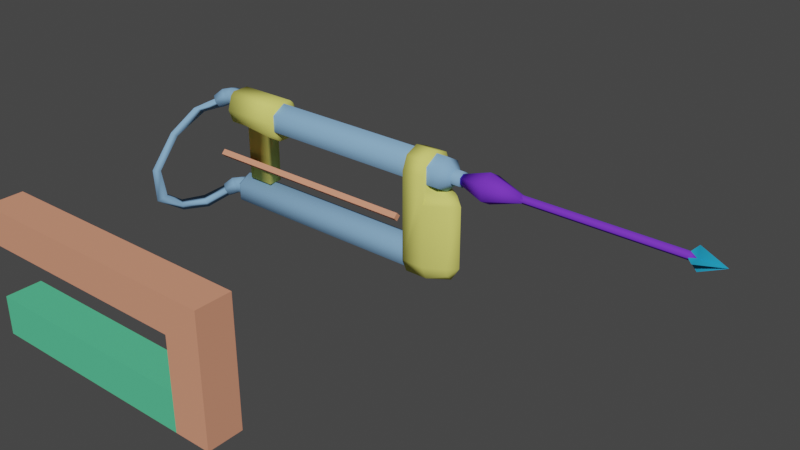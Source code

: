 # Source: h_speargun.blend  (saved by Blender 3.5.10; exported with 4.5.12 LTS)
import bpy
from mathutils import Matrix  # noqa: F401  (used for matrix-valued properties, if any)

bpy.ops.wm.read_factory_settings(use_empty=True)
scene = bpy.context.scene
scene.name = 'Scene'

# ---- collections
col_collection = bpy.data.collections.new('Collection'); scene.collection.children.link(col_collection)

# ---- materials (node trees are filled in below, after node groups)
mat_grip = bpy.data.materials.new('grip')
mat_grip.use_transparent_shadow = False
mat_grip.diffuse_color = (0.7459, 0.7261, 0.172, 1.0)
mat_gun = bpy.data.materials.new('gun')
mat_gun.use_transparent_shadow = False
mat_gun.diffuse_color = (0.2329, 0.4251, 0.6659, 1.0)
mat_spear = bpy.data.materials.new('spear')
mat_spear.use_transparent_shadow = False
mat_spear.diffuse_color = (0.1731, 0.03809, 0.6071, 1.0)
mat_spear_2_sided = bpy.data.materials.new('spear 2-sided')
mat_spear_2_sided.use_transparent_shadow = False
mat_spear_2_sided.diffuse_color = (0.02073, 0.322, 0.5506, 1.0)
mat_metal = bpy.data.materials.new('metal')
mat_metal.use_transparent_shadow = False
mat_metal.diffuse_color = (0.7271, 0.3077, 0.1916, 1.0)
mat_ammo = bpy.data.materials.new('ammo')
mat_ammo.use_transparent_shadow = False
mat_ammo.diffuse_color = (0.09983, 0.5682, 0.2975, 1.0)

# ---- material node trees

# ---- world
world_world = bpy.data.worlds.new('World'); scene.world = world_world
world_world.use_nodes = True; world_world.node_tree.nodes.clear()
_N = world_world.node_tree.nodes; _L = world_world.node_tree.links
n0 = _N.new('ShaderNodeOutputWorld'); n0.name = 'World Output'; n0.location = (300, 300)
n1 = _N.new('ShaderNodeBackground'); n1.name = 'Background'; n1.location = (10, 300)
n1.inputs[0].default_value = (0.05088, 0.05088, 0.05088, 1.0)
_L.new(n1.outputs[0], n0.inputs[0])
n0.is_active_output = True
world_world.color = (0.05088, 0.05088, 0.05088)
world_world.use_sun_shadow = False
world_world.sun_shadow_jitter_overblur = 0.0

# ---- meshes
me_frame_gun__superhigh = bpy.data.meshes.new('frame gun  superhigh')
me_frame_gun__superhigh.from_pydata([(-1.269, -0.4799, 1.328), (-2.849, -0.4799, 1.328), (-1.426, -0.029, 1.077), (-1.426, 1.243, 1.077), (-2.849, 1.243, 1.077), (-2.849, 1.694, 1.328), (-2.849, -0.029, 1.077), (-2.848, 1.369, 3.998), (-2.848, -0.1545, 3.998), (2.39, 1.369, 3.998), (-1.426, -0.029, -3.691), (0.8853, 1.243, 0.7292), (2.39, -0.029, 0.7292), (0.8854, -0.029, 0.7292), (0.8856, -0.029, -3.691), (0.8856, 1.243, -3.691), (2.39, 1.705, 3.698), (-2.849, 2.108, 2.495), (-2.848, 1.705, 3.698), (2.39, -0.8924, 2.495), (2.39, -0.4905, 3.698), (-2.848, -0.4905, 3.698), (-1.269, 1.694, 1.328), (2.39, 1.715, 1.328), (2.39, -0.5011, 1.328), (2.39, -0.1545, 3.998), (-2.849, -0.8816, 2.495), (2.39, 2.118, 2.495), (2.39, 1.243, 0.7292), (-1.426, 1.243, -3.691), (20.14, 1.359, 0.1755), (18.54, 2.263, 0.1755), (20.14, 1.141, 0.7032), (20.14, 0.08521, 0.7032), (18.54, -1.037, 0.1755), (20.14, -0.1334, 0.1755), (18.54, 1.78, 1.342), (18.54, -0.5538, 1.342), (20.9, 0.613, 0.1755), (16.57, 2.263, 2.495), (18.54, 1.78, 3.661), (18.54, 2.263, 2.495), (16.57, 1.78, 3.662), (18.54, 0.613, 4.145), (16.57, 0.613, 4.145), (18.54, -0.5538, 3.661), (16.57, -0.5538, 3.662), (18.54, -1.037, 2.495), (16.57, -1.037, 2.495), (16.57, 2.263, -5.162), (16.57, 1.78, -6.329), (16.57, 0.613, -6.812), (16.57, -1.037, -5.162), (18.54, -0.5538, -6.329), (18.54, -1.037, -5.162), (16.57, -0.5538, -6.329), (18.54, 0.613, -6.812), (18.54, 1.78, -6.329), (18.54, 2.263, -5.162), (20.14, -0.1334, -5.162), (20.14, 0.08521, -5.862), (20.14, 0.613, -6.362), (20.14, 1.141, -5.862), (20.14, 1.359, -5.162), (20.9, 0.613, -5.162), (18.54, 0.613, 1.492), (20.14, 0.613, 0.7655), (-3.829, 1.36, 2.964), (-2.811, 1.159, 3.717), (-2.811, 1.36, 2.964), (-3.829, 1.159, 3.717), (-2.811, 0.4051, 3.919), (-3.829, 0.4051, 3.919), (-2.811, -0.1464, 3.367), (-3.829, -0.1464, 3.367), (-2.811, 0.05546, 2.614), (-3.832, 0.05687, 2.615), (-2.811, 0.8089, 2.412), (-3.829, 0.8089, 2.412), (-5.534, 0.2601, 2.819), (-4.872, -0.59, 2.733), (-5.313, -0.278, 3.045), (-4.649, -0.365, 2.194), (-4.872, 0.1743, 1.969), (-5.313, 0.4863, 2.281), (-4.11, -0.2244, 3.29), (-4.662, 0.1656, 3.68), (-4.937, 0.8383, 3.397), (-4.11, 0.7309, 2.334), (-4.662, 1.121, 2.724), (2.39, 1.854, 3.215), (19.57, 0.607, 3.935), (19.57, 1.854, 3.215), (2.39, 0.607, 3.935), (19.57, -0.6401, 3.215), (2.39, -0.6401, 3.215), (19.57, -0.6401, 1.775), (2.39, -0.6401, 1.775), (19.57, 0.607, 1.055), (2.39, 0.607, 1.055), (19.57, 1.854, 1.775), (2.39, 1.854, 1.775), (21.01, 0.607, 2.495), (19.88, 1.19, 2.835), (21.03, 0.601, 3.175), (21.04, 1.19, 2.835), (19.88, 0.601, 3.175), (21.04, 0.01213, 2.835), (19.88, 0.01213, 2.835), (21.04, 0.01213, 2.155), (19.88, 0.01213, 2.155), (21.04, 0.601, 1.815), (19.88, 0.601, 1.815), (21.04, 1.19, 2.155), (19.88, 1.19, 2.155), (21.03, 0.601, 2.495), (-3.422, 1.36, -5.363), (-2.404, 1.159, -4.609), (-2.404, 1.36, -5.363), (-3.422, 1.159, -4.609), (-2.404, 0.4051, -4.407), (-3.422, 0.4051, -4.407), (-2.404, -0.1464, -4.959), (-3.422, -0.1464, -4.959), (-2.404, 0.05546, -5.712), (-3.424, 0.05687, -5.711), (-2.404, 0.8089, -5.914), (-3.422, 0.8089, -5.914), (-5.127, 0.2601, -5.508), (-4.465, -0.59, -5.593), (-4.906, -0.278, -5.281), (-4.242, -0.365, -6.133), (-4.465, 0.1743, -6.358), (-4.906, 0.4863, -6.046), (-3.703, -0.2244, -5.037), (-4.254, 0.1656, -4.647), (-4.53, 0.8383, -4.929), (-3.703, 0.7309, -5.992), (-4.254, 1.121, -5.602), (-3.841, 0.607, -5.162), (-2.352, 0.607, -3.722), (-2.352, 1.854, -4.442), (-2.352, -0.6401, -4.442), (-2.352, -0.6401, -5.882), (-2.352, 0.607, -6.602), (-2.352, 1.854, -5.882), (16.65, 1.854, -4.442), (16.65, 0.607, -3.722), (16.65, -0.6401, -4.442), (16.65, -0.6401, -5.882), (16.65, 0.607, -6.602), (16.65, 1.854, -5.882), (-4.654, 0.04709, 2.105), (-6.46, -1.649, 2.036), (-6.034, -0.8866, 1.577), (-5.116, -0.4156, 2.834), (-5.136, 0.5669, 2.79), (-6.967, -0.8991, 1.665), (-6.928, -3.368, -0.177), (-7.313, -3.729, 0.1374), (-7.913, -3.085, -0.4023), (-7.481, -5.113, -3.066), (-7.946, -5.635, -2.991), (-8.321, -4.621, -2.891), (-7.809, -5.574, -5.932), (-7.344, -4.779, -5.53), (-8.279, -4.617, -5.552), (-7.256, -3.224, -7.473), (-6.897, -3.565, -6.803), (-7.656, -2.993, -6.661), (-6.264, -1.098, -7.633), (-6.131, -1.556, -7.002), (-7.038, -0.9047, -6.804), (-4.132, -0.2844, -5.541), (-4.911, 0.2741, -5.371), (-4.247, 0.3351, -6.082)], [], [(0, 1, 6), (6, 2, 0), (3, 4, 5), (5, 22, 3), (2, 6, 4), (4, 3, 2), (7, 8, 25), (25, 9, 7), (10, 2, 3), (3, 29, 10), (11, 28, 12), (12, 13, 11), (14, 15, 11), (11, 13, 14), (16, 17, 18), (19, 20, 21), (22, 23, 11), (24, 0, 13), (2, 10, 14), (14, 13, 2), (22, 11, 3), (0, 2, 13), (21, 20, 25), (25, 8, 21), (7, 17, 26), (16, 18, 7), (7, 9, 16), (25, 19, 27), (27, 22, 17), (26, 0, 19), (1, 26, 6), (23, 27, 28), (16, 27, 17), (21, 26, 19), (11, 23, 28), (12, 24, 13), (15, 29, 3), (3, 11, 15), (18, 17, 7), (7, 26, 8), (8, 26, 21), (25, 20, 19), (9, 25, 27), (9, 27, 16), (5, 17, 22), (27, 23, 22), (24, 19, 0), (26, 1, 0), (17, 5, 26), (4, 6, 5), (5, 6, 26), (19, 24, 27), (12, 28, 24), (24, 28, 27), (15, 14, 10), (10, 29, 15), (30, 31, 36), (36, 32, 30), (33, 37, 34), (34, 35, 33), (30, 32, 38), (33, 35, 38), (39, 42, 40), (40, 41, 39), (42, 44, 43), (43, 40, 42), (44, 46, 45), (45, 43, 44), (46, 48, 47), (47, 45, 46), (39, 46, 44), (44, 42, 39), (39, 49, 48), (48, 46, 39), (41, 40, 36), (36, 31, 41), (43, 37, 36), (36, 40, 43), (45, 47, 37), (37, 43, 45), (47, 34, 37), (47, 48, 52), (52, 34, 47), (39, 41, 31), (31, 49, 39), (49, 50, 51), (51, 55, 49), (52, 55, 53), (53, 54, 52), (55, 51, 56), (56, 53, 55), (51, 50, 57), (57, 56, 51), (50, 49, 58), (58, 57, 50), (59, 54, 60), (60, 53, 61), (61, 57, 62), (62, 57, 63), (49, 55, 52), (52, 48, 49), (53, 60, 54), (56, 61, 53), (57, 61, 56), (58, 63, 57), (61, 62, 64), (59, 60, 64), (60, 61, 64), (62, 63, 64), (31, 30, 63), (63, 58, 31), (30, 38, 64), (64, 63, 30), (38, 35, 59), (59, 64, 38), (35, 34, 54), (54, 59, 35), (34, 52, 54), (49, 31, 58), (32, 65, 66), (65, 37, 33), (65, 32, 36), (33, 66, 65), (32, 66, 38), (66, 33, 38), (67, 70, 68), (68, 69, 67), (70, 72, 71), (71, 68, 70), (72, 74, 73), (73, 71, 72), (74, 75, 73), (74, 76, 75), (76, 77, 75), (76, 78, 77), (78, 67, 69), (69, 77, 78), (79, 80, 81), (79, 82, 80), (79, 83, 82), (79, 84, 83), (85, 86, 81), (81, 80, 85), (86, 87, 79), (79, 81, 86), (76, 85, 80), (80, 82, 76), (88, 76, 82), (82, 83, 88), (87, 89, 84), (84, 79, 87), (89, 88, 83), (83, 84, 89), (70, 67, 89), (89, 87, 70), (72, 70, 87), (87, 86, 72), (74, 72, 86), (86, 85, 74), (76, 74, 85), (76, 88, 78), (67, 78, 88), (88, 89, 67), (90, 93, 91), (91, 92, 90), (93, 95, 94), (94, 91, 93), (95, 97, 96), (96, 94, 95), (97, 99, 98), (98, 96, 97), (99, 101, 100), (100, 98, 99), (101, 90, 92), (92, 100, 101), (91, 102, 92), (94, 102, 91), (96, 102, 94), (98, 102, 96), (100, 102, 98), (92, 102, 100), (103, 106, 104), (104, 105, 103), (106, 108, 107), (107, 104, 106), (108, 110, 109), (109, 107, 108), (110, 112, 111), (111, 109, 110), (112, 114, 113), (113, 111, 112), (114, 103, 105), (105, 113, 114), (115, 113, 105), (105, 104, 115), (115, 104, 107), (107, 109, 115), (115, 109, 111), (115, 111, 113), (116, 119, 117), (117, 118, 116), (119, 121, 120), (120, 117, 119), (121, 123, 122), (122, 120, 121), (123, 124, 122), (123, 125, 124), (125, 126, 124), (125, 127, 126), (127, 116, 118), (118, 126, 127), (128, 129, 130), (128, 131, 129), (128, 132, 131), (128, 133, 132), (134, 135, 130), (130, 129, 134), (135, 136, 128), (128, 130, 135), (125, 134, 129), (129, 131, 125), (137, 125, 131), (131, 132, 137), (136, 138, 133), (133, 128, 136), (138, 137, 132), (132, 133, 138), (119, 116, 138), (138, 136, 119), (121, 119, 136), (136, 135, 121), (123, 121, 135), (135, 134, 123), (125, 123, 134), (125, 137, 127), (116, 127, 137), (137, 138, 116), (139, 140, 141), (139, 142, 140), (139, 143, 142), (139, 144, 143), (139, 145, 144), (139, 141, 145), (146, 141, 140), (140, 147, 146), (147, 140, 142), (142, 148, 147), (148, 142, 143), (143, 149, 148), (149, 143, 144), (144, 150, 149), (150, 144, 145), (145, 151, 150), (151, 145, 141), (141, 146, 151), (152, 153, 154), (155, 153, 152), (156, 154, 157), (152, 154, 156), (155, 157, 153), (156, 157, 155), (158, 153, 159), (153, 158, 154), (159, 157, 160), (157, 159, 153), (161, 159, 162), (159, 161, 158), (163, 158, 161), (158, 163, 160), (162, 160, 163), (160, 162, 159), (161, 164, 165), (162, 164, 161), (166, 161, 165), (161, 166, 163), (164, 163, 166), (163, 164, 162), (164, 167, 168), (164, 168, 165), (169, 165, 168), (165, 169, 166), (167, 166, 169), (166, 167, 164), (154, 158, 157), (157, 158, 160), (168, 167, 170), (170, 171, 168), (169, 168, 171), (171, 172, 169), (167, 169, 172), (172, 170, 167), (172, 171, 173), (173, 174, 172), (171, 170, 175), (175, 173, 171), (170, 172, 174), (174, 175, 170)])
me_frame_gun__superhigh.polygons.foreach_set('use_smooth', [True] * 297)
me_frame_gun__superhigh.polygons.foreach_set('material_index', [0, 0, 0, 0, 0, 0, 0, 0, 0, 0, 0, 0, 0, 0, 0, 0, 0, 0, 0, 0, 0, 0, 0, 0, 0, 0, 0, 0, 0, 0, 0, 0, 0, 0, 0, 0, 0, 0, 0, 0, 0, 0, 0, 0, 0, 0, 0, 0, 0, 0, 0, 0, 0, 0, 0, 0, 0, 0, 0, 0, 0, 0, 0, 0, 0, 0, 0, 0, 0, 0, 0, 0, 0, 0, 0, 0, 0, 0, 0, 0, 0, 0, 0, 0, 0, 0, 0, 0, 0, 0, 0, 0, 0, 0, 0, 0, 0, 0, 0, 0, 0, 0, 0, 0, 0, 0, 0, 0, 0, 0, 0, 0, 0, 0, 0, 0, 0, 0, 0, 0, 0, 0, 0, 0, 0, 1, 1, 1, 1, 1, 1, 1, 1, 1, 1, 1, 1, 1, 1, 1, 1, 1, 1, 1, 1, 1, 1, 1, 1, 1, 1, 1, 1, 1, 1, 1, 1, 1, 1, 1, 1, 1, 1, 1, 1, 1, 1, 1, 1, 1, 1, 1, 1, 1, 1, 1, 1, 1, 1, 1, 1, 1, 1, 1, 1, 1, 1, 1, 1, 1, 1, 1, 1, 1, 1, 1, 1, 1, 1, 1, 1, 1, 1, 1, 1, 1, 1, 1, 1, 1, 1, 1, 1, 1, 1, 1, 1, 1, 1, 1, 1, 1, 1, 1, 1, 1, 1, 1, 1, 1, 1, 1, 1, 1, 1, 1, 1, 1, 1, 1, 1, 1, 1, 1, 1, 1, 1, 1, 1, 1, 1, 1, 1, 1, 1, 1, 1, 1, 1, 1, 1, 1, 1, 1, 1, 1, 1, 1, 1, 1, 1, 1, 1, 1, 1, 1, 1, 1, 1, 1, 1, 1, 1, 1, 1, 1, 1, 1, 1, 1, 1, 1, 1, 1, 1, 1, 1])
_uv = me_frame_gun__superhigh.uv_layers.new(name='UVMap_0')
_uv.uv.foreach_set('vector', [0.1179, 0.8369, 0.1179, 0.771, 0.1456, 0.771, 0.1456, 0.771, 0.1456, 0.8304, 0.1179, 0.8369, 0.1428, 0.8348, 0.1428, 0.7755, 0.1171, 0.7755, 0.1171, 0.7755, 0.1171, 0.8413, 0.1428, 0.8348, 0.9734, 0.02586, 0.9035, 0.02586, 0.9035, 0.08836, 0.9035, 0.08836, 0.9734, 0.08836, 0.9734, 0.02586, 0.7778, 0.9233, 0.7778, 0.9601, 0.6706, 0.9601, 0.6706, 0.9601, 0.6706, 0.9233, 0.7778, 0.9233, 0.3468, 0.8312, 0.145, 0.8312, 0.145, 0.8048, 0.145, 0.8048, 0.3468, 0.8048, 0.3468, 0.8312, 0.1185, 0.773, 0.1489, 0.773, 0.1489, 0.7582, 0.1489, 0.7582, 0.1185, 0.7582, 0.1185, 0.773, 0.3477, 0.9156, 0.3477, 0.8892, 0.2195, 0.8892, 0.2195, 0.8892, 0.2195, 0.9156, 0.3477, 0.9156, 0.03057, 0.9938, 0.07562, 0.7755, 0.03057, 0.7755, 0.07398, 0.9897, 0.03043, 0.9897, 0.03043, 0.771, 0.1171, 0.8413, 0.1171, 0.9938, 0.1573, 0.9311, 0.1179, 0.9897, 0.1179, 0.8369, 0.1601, 0.9269, 0.1456, 0.8304, 0.3446, 0.8304, 0.3446, 0.9269, 0.3446, 0.9269, 0.1601, 0.9269, 0.1456, 0.8304, 0.1171, 0.8413, 0.1573, 0.9311, 0.1428, 0.8348, 0.1179, 0.8369, 0.1456, 0.8304, 0.1601, 0.9269, 0.03043, 0.771, 0.03043, 0.9897, 0.005503, 0.9897, 0.005503, 0.9897, 0.005503, 0.771, 0.03043, 0.771, 0.2823, 0.951, 0.3134, 0.9357, 0.3134, 0.9977, 0.03057, 0.9938, 0.03057, 0.7755, 0.005889, 0.7755, 0.005889, 0.7755, 0.005889, 0.9938, 0.03057, 0.9938, 0.1774, 0.9816, 0.2134, 0.998, 0.2134, 0.9355, 0.07562, 0.9938, 0.1171, 0.8413, 0.07562, 0.7755, 0.07398, 0.771, 0.1179, 0.8369, 0.07398, 0.9897, 0.3377, 0.9894, 0.3134, 0.9977, 0.3429, 0.98, 0.2389, 0.9438, 0.2134, 0.9355, 0.2584, 0.9536, 0.03057, 0.9938, 0.07562, 0.9938, 0.07562, 0.7755, 0.03043, 0.771, 0.07398, 0.771, 0.07398, 0.9897, 0.1573, 0.9311, 0.1171, 0.9938, 0.1573, 0.9938, 0.1601, 0.9897, 0.1179, 0.9897, 0.1601, 0.9269, 0.3415, 0.9311, 0.3415, 0.8348, 0.1428, 0.8348, 0.1428, 0.8348, 0.1573, 0.9311, 0.3415, 0.9311, 0.2885, 0.9441, 0.3134, 0.9357, 0.2823, 0.951, 0.2823, 0.951, 0.3134, 0.9977, 0.2823, 0.9827, 0.2823, 0.9827, 0.3134, 0.9977, 0.2885, 0.9896, 0.1774, 0.9816, 0.1845, 0.9881, 0.2134, 0.998, 0.1774, 0.9521, 0.1774, 0.9816, 0.2134, 0.9355, 0.1774, 0.9521, 0.2134, 0.9355, 0.1845, 0.9456, 0.1171, 0.7755, 0.07562, 0.7755, 0.1171, 0.8413, 0.07562, 0.9938, 0.1171, 0.9938, 0.1171, 0.8413, 0.1179, 0.9897, 0.07398, 0.9897, 0.1179, 0.8369, 0.07398, 0.771, 0.1179, 0.771, 0.1179, 0.8369, 0.3134, 0.9357, 0.3377, 0.9443, 0.3134, 0.9977, 0.3429, 0.9536, 0.3429, 0.98, 0.3377, 0.9443, 0.3377, 0.9443, 0.3429, 0.98, 0.3134, 0.9977, 0.2134, 0.998, 0.2389, 0.9898, 0.2134, 0.9355, 0.2584, 0.98, 0.2584, 0.9536, 0.2389, 0.9898, 0.2389, 0.9898, 0.2584, 0.9536, 0.2134, 0.9355, 0.85, 0.1311, 0.85, 0.06859, 0.7364, 0.06859, 0.7364, 0.06859, 0.7364, 0.1311, 0.85, 0.1311, 0.7038, 0.9616, 0.7038, 0.8949, 0.6552, 0.8949, 0.6552, 0.8949, 0.6818, 0.9616, 0.7038, 0.9616, 0.6816, 0.9599, 0.6549, 0.8931, 0.7037, 0.8931, 0.7037, 0.8931, 0.7037, 0.9599, 0.6816, 0.9599, 0.7038, 0.9616, 0.6818, 0.9616, 0.7038, 0.9934, 0.6816, 0.9599, 0.7037, 0.9599, 0.7037, 0.9918, 0.6072, 0.8131, 0.5586, 0.8131, 0.5586, 0.8949, 0.5586, 0.8949, 0.6072, 0.8949, 0.6072, 0.8131, 0.5586, 0.8131, 0.5384, 0.8131, 0.5384, 0.8949, 0.5384, 0.8949, 0.5586, 0.8949, 0.5586, 0.8131, 0.5379, 0.8112, 0.5581, 0.8112, 0.5581, 0.8931, 0.5581, 0.8931, 0.5379, 0.8931, 0.5379, 0.8112, 0.5581, 0.8112, 0.6068, 0.8112, 0.6068, 0.8931, 0.6068, 0.8931, 0.5581, 0.8931, 0.5581, 0.8112, 0.411, 0.9168, 0.3822, 0.9862, 0.3703, 0.9575, 0.3703, 0.9575, 0.3822, 0.9287, 0.411, 0.9168, 0.411, 0.9168, 0.5997, 0.9168, 0.411, 0.9981, 0.411, 0.9981, 0.3822, 0.9862, 0.411, 0.9168, 0.4284, 0.8142, 0.3962, 0.8276, 0.4602, 0.8276, 0.4602, 0.8276, 0.4924, 0.8142, 0.4284, 0.8142, 0.3828, 0.8598, 0.4602, 0.8919, 0.4602, 0.8276, 0.4602, 0.8276, 0.3962, 0.8276, 0.3828, 0.8598, 0.3962, 0.8919, 0.4284, 0.9053, 0.4602, 0.8919, 0.4602, 0.8919, 0.3828, 0.8598, 0.3962, 0.8919, 0.4284, 0.9053, 0.4924, 0.9053, 0.4602, 0.8919, 0.6068, 0.8931, 0.6068, 0.8112, 0.9265, 0.8112, 0.9265, 0.8112, 0.7037, 0.8931, 0.6068, 0.8931, 0.6072, 0.8131, 0.6072, 0.8949, 0.7038, 0.8949, 0.7038, 0.8949, 0.9262, 0.8131, 0.6072, 0.8131, 0.5997, 0.9168, 0.6284, 0.9287, 0.6403, 0.9575, 0.6403, 0.9575, 0.6284, 0.9862, 0.5997, 0.9168, 0.9265, 0.8112, 0.9752, 0.8112, 0.9752, 0.8931, 0.9752, 0.8931, 0.9265, 0.8931, 0.9265, 0.8112, 0.9752, 0.8112, 0.9954, 0.8112, 0.9954, 0.8931, 0.9954, 0.8931, 0.9752, 0.8931, 0.9752, 0.8112, 0.995, 0.8131, 0.9749, 0.8131, 0.9749, 0.8949, 0.9749, 0.8949, 0.995, 0.8949, 0.995, 0.8131, 0.9749, 0.8131, 0.9262, 0.8131, 0.9262, 0.8949, 0.9262, 0.8949, 0.9749, 0.8949, 0.9749, 0.8131, 0.9265, 0.9599, 0.9265, 0.8931, 0.9557, 0.9599, 0.9557, 0.9599, 0.9752, 0.8931, 0.9766, 0.9599, 0.9763, 0.9616, 0.9749, 0.8949, 0.9554, 0.9616, 0.9554, 0.9616, 0.9749, 0.8949, 0.9262, 0.9616, 0.5997, 0.9168, 0.6284, 0.9862, 0.5997, 0.9981, 0.5997, 0.9981, 0.411, 0.9981, 0.5997, 0.9168, 0.9752, 0.8931, 0.9557, 0.9599, 0.9265, 0.8931, 0.9954, 0.8931, 0.9766, 0.9599, 0.9752, 0.8931, 0.9749, 0.8949, 0.9763, 0.9616, 0.995, 0.8949, 0.9262, 0.8949, 0.9262, 0.9616, 0.9749, 0.8949, 0.9763, 0.9616, 0.9554, 0.9616, 0.9262, 0.9934, 0.9265, 0.9599, 0.9557, 0.9599, 0.9265, 0.9918, 0.9557, 0.9599, 0.9766, 0.9599, 0.9265, 0.9918, 0.9554, 0.9616, 0.9262, 0.9616, 0.9262, 0.9934, 0.7038, 0.8949, 0.7038, 0.9616, 0.9262, 0.9616, 0.9262, 0.9616, 0.9262, 0.8949, 0.7038, 0.8949, 0.7038, 0.9616, 0.7038, 0.9934, 0.9262, 0.9934, 0.9262, 0.9934, 0.9262, 0.9616, 0.7038, 0.9616, 0.7037, 0.9918, 0.7037, 0.9599, 0.9265, 0.9599, 0.9265, 0.9599, 0.9265, 0.9918, 0.7037, 0.9918, 0.7037, 0.9599, 0.7037, 0.8931, 0.9265, 0.8931, 0.9265, 0.8931, 0.9265, 0.9599, 0.7037, 0.9599, 0.7037, 0.8931, 0.9265, 0.8112, 0.9265, 0.8931, 0.9262, 0.8131, 0.7038, 0.8949, 0.9262, 0.8949, 0.5155, 0.9922, 0.4638, 0.9602, 0.5155, 0.9602, 0.4638, 0.9602, 0.4638, 0.9225, 0.5155, 0.9283, 0.4638, 0.9602, 0.5155, 0.9922, 0.4638, 0.9979, 0.5155, 0.9283, 0.5155, 0.9602, 0.4638, 0.9602, 0.5155, 0.9922, 0.5155, 0.9602, 0.5426, 0.9602, 0.5155, 0.9602, 0.5155, 0.9283, 0.5426, 0.9602, 0.8699, 0.7774, 0.8141, 0.7774, 0.8141, 0.7666, 0.8141, 0.7666, 0.8699, 0.7666, 0.8699, 0.7774, 0.8141, 0.7774, 0.7584, 0.7774, 0.7584, 0.7666, 0.7584, 0.7666, 0.8141, 0.7666, 0.8141, 0.7774, 0.7584, 0.7774, 0.6915, 0.7774, 0.6915, 0.7666, 0.6915, 0.7666, 0.7584, 0.7666, 0.7584, 0.7774, 0.6915, 0.7774, 0.5853, 0.7666, 0.6915, 0.7666, 0.6915, 0.7774, 0.5853, 0.7775, 0.5853, 0.7666, 0.5853, 0.7775, 0.479, 0.7666, 0.5853, 0.7666, 0.5853, 0.7775, 0.479, 0.7774, 0.479, 0.7666, 0.479, 0.7774, 0.4121, 0.7774, 0.4121, 0.7666, 0.4121, 0.7666, 0.479, 0.7666, 0.479, 0.7774, 0.4778, 0.8716, 0.5087, 0.867, 0.4946, 0.8783, 0.4778, 0.8716, 0.506, 0.8491, 0.5087, 0.867, 0.4778, 0.8716, 0.4892, 0.8425, 0.506, 0.8491, 0.4778, 0.8716, 0.4751, 0.8537, 0.4892, 0.8425, 0.6801, 0.7804, 0.7358, 0.7863, 0.6535, 0.7933, 0.6535, 0.7933, 0.627, 0.7886, 0.6801, 0.7804, 0.7358, 0.7863, 0.3564, 0.7893, 0.5853, 0.7956, 0.5853, 0.7956, 0.6535, 0.7933, 0.7358, 0.7863, 0.5853, 0.7775, 0.6801, 0.7804, 0.627, 0.7886, 0.627, 0.7886, 0.5853, 0.7862, 0.5853, 0.7775, 0.4905, 0.7804, 0.5853, 0.7775, 0.5853, 0.7862, 0.5853, 0.7862, 0.5436, 0.7886, 0.4905, 0.7804, 0.3564, 0.7893, 0.4347, 0.7863, 0.517, 0.7933, 0.517, 0.7933, 0.5853, 0.7956, 0.3564, 0.7893, 0.4347, 0.7863, 0.4905, 0.7804, 0.5436, 0.7886, 0.5436, 0.7886, 0.517, 0.7933, 0.4347, 0.7863, 0.3564, 0.7774, 0.4121, 0.7774, 0.4347, 0.7863, 0.4347, 0.7863, 0.3564, 0.7893, 0.3564, 0.7774, 0.7584, 0.7774, 0.8141, 0.7774, 0.8141, 0.7893, 0.8141, 0.7893, 0.7358, 0.7863, 0.7584, 0.7774, 0.6915, 0.7774, 0.7584, 0.7774, 0.7358, 0.7863, 0.7358, 0.7863, 0.6801, 0.7804, 0.6915, 0.7774, 0.5853, 0.7775, 0.6915, 0.7774, 0.6801, 0.7804, 0.5853, 0.7775, 0.4905, 0.7804, 0.479, 0.7774, 0.4121, 0.7774, 0.479, 0.7774, 0.4905, 0.7804, 0.4905, 0.7804, 0.4347, 0.7863, 0.4121, 0.7774, 0.002927, 0.5962, 0.002927, 0.6304, 0.8305, 0.6304, 0.8305, 0.6304, 0.8305, 0.5962, 0.002927, 0.5962, 0.002688, 0.6283, 0.002688, 0.595, 0.8307, 0.595, 0.8307, 0.595, 0.8307, 0.6283, 0.002688, 0.6283, 0.002688, 0.595, 0.002688, 0.5441, 0.8307, 0.5441, 0.8307, 0.5441, 0.8307, 0.595, 0.002688, 0.595, 0.002688, 0.5441, 0.002688, 0.5109, 0.8307, 0.5109, 0.8307, 0.5109, 0.8307, 0.5441, 0.002688, 0.5441, 0.002927, 0.5099, 0.002927, 0.5441, 0.8305, 0.5441, 0.8305, 0.5441, 0.8305, 0.5099, 0.002927, 0.5099, 0.002927, 0.5441, 0.002927, 0.5962, 0.8305, 0.5962, 0.8305, 0.5962, 0.8305, 0.5441, 0.002927, 0.5441, 0.8305, 0.6304, 0.8611, 0.5678, 0.8305, 0.5962, 0.8307, 0.5953, 0.8604, 0.5704, 0.8307, 0.6286, 0.8307, 0.5441, 0.8604, 0.5704, 0.8307, 0.5953, 0.8307, 0.5109, 0.8604, 0.5704, 0.8307, 0.5441, 0.8305, 0.5441, 0.8611, 0.5678, 0.8305, 0.5099, 0.8305, 0.5962, 0.8611, 0.5678, 0.8305, 0.5441, 0.839, 0.5967, 0.839, 0.6307, 0.8665, 0.6307, 0.8665, 0.6307, 0.8666, 0.5967, 0.839, 0.5967, 0.8394, 0.6288, 0.8394, 0.5953, 0.8662, 0.5953, 0.8662, 0.5953, 0.8662, 0.6288, 0.8394, 0.6288, 0.8394, 0.5953, 0.8394, 0.5446, 0.8662, 0.5446, 0.8662, 0.5446, 0.8662, 0.5953, 0.8394, 0.5953, 0.8394, 0.5446, 0.8394, 0.5117, 0.8662, 0.5117, 0.8662, 0.5117, 0.8662, 0.5446, 0.8394, 0.5446, 0.839, 0.5102, 0.839, 0.5445, 0.8666, 0.5445, 0.8666, 0.5445, 0.8666, 0.5102, 0.839, 0.5102, 0.839, 0.5445, 0.839, 0.5967, 0.8666, 0.5967, 0.8666, 0.5967, 0.8666, 0.5445, 0.839, 0.5445, 0.4903, 0.8574, 0.5034, 0.8346, 0.4772, 0.8346, 0.4772, 0.8346, 0.464, 0.8574, 0.4903, 0.8574, 0.4903, 0.8574, 0.464, 0.8574, 0.4772, 0.8801, 0.4772, 0.8801, 0.5034, 0.8801, 0.4903, 0.8574, 0.4903, 0.8574, 0.5034, 0.8801, 0.5165, 0.8574, 0.4903, 0.8574, 0.5165, 0.8574, 0.5034, 0.8346, 0.7613, 0.7752, 0.726, 0.7752, 0.726, 0.7628, 0.726, 0.7628, 0.7613, 0.7628, 0.7613, 0.7752, 0.726, 0.7752, 0.6906, 0.7752, 0.6906, 0.7628, 0.6906, 0.7628, 0.726, 0.7628, 0.726, 0.7752, 0.6906, 0.7752, 0.6481, 0.7752, 0.6481, 0.7628, 0.6481, 0.7628, 0.6906, 0.7628, 0.6906, 0.7752, 0.6481, 0.7752, 0.5807, 0.7628, 0.6481, 0.7628, 0.6481, 0.7752, 0.5807, 0.7753, 0.5807, 0.7628, 0.5807, 0.7753, 0.5132, 0.7628, 0.5807, 0.7628, 0.5807, 0.7753, 0.5132, 0.7752, 0.5132, 0.7628, 0.5132, 0.7752, 0.4708, 0.7752, 0.4708, 0.7628, 0.4708, 0.7628, 0.5132, 0.7628, 0.5132, 0.7752, 0.4781, 0.8717, 0.5089, 0.867, 0.4948, 0.8783, 0.4781, 0.8717, 0.5062, 0.8491, 0.5089, 0.867, 0.4781, 0.8717, 0.4894, 0.8425, 0.5062, 0.8491, 0.4781, 0.8717, 0.4754, 0.8538, 0.4894, 0.8425, 0.6408, 0.7787, 0.6762, 0.7854, 0.624, 0.7934, 0.624, 0.7934, 0.6071, 0.788, 0.6408, 0.7787, 0.6762, 0.7854, 0.4354, 0.7888, 0.5807, 0.7961, 0.5807, 0.7961, 0.624, 0.7934, 0.6762, 0.7854, 0.5807, 0.7753, 0.6408, 0.7787, 0.6071, 0.788, 0.6071, 0.788, 0.5807, 0.7853, 0.5807, 0.7753, 0.5205, 0.7787, 0.5807, 0.7753, 0.5807, 0.7853, 0.5807, 0.7853, 0.5542, 0.788, 0.5205, 0.7787, 0.4354, 0.7888, 0.4851, 0.7854, 0.5374, 0.7934, 0.5374, 0.7934, 0.5807, 0.7961, 0.4354, 0.7888, 0.4851, 0.7854, 0.5205, 0.7787, 0.5542, 0.788, 0.5542, 0.788, 0.5374, 0.7934, 0.4851, 0.7854, 0.4354, 0.7752, 0.4708, 0.7752, 0.4851, 0.7854, 0.4851, 0.7854, 0.4354, 0.7888, 0.4354, 0.7752, 0.6906, 0.7752, 0.726, 0.7752, 0.726, 0.7888, 0.726, 0.7888, 0.6762, 0.7854, 0.6906, 0.7752, 0.6481, 0.7752, 0.6906, 0.7752, 0.6762, 0.7854, 0.6762, 0.7854, 0.6408, 0.7787, 0.6481, 0.7752, 0.5807, 0.7753, 0.6481, 0.7752, 0.6408, 0.7787, 0.5807, 0.7753, 0.5205, 0.7787, 0.5132, 0.7752, 0.4708, 0.7752, 0.5132, 0.7752, 0.5205, 0.7787, 0.5205, 0.7787, 0.4851, 0.7854, 0.4708, 0.7752, 0.004842, 0.6942, 0.07581, 0.7564, 0.07581, 0.7221, 0.006371, 0.6982, 0.07495, 0.7228, 0.07495, 0.7573, 0.006371, 0.6982, 0.07495, 0.6701, 0.07495, 0.7228, 0.006371, 0.6982, 0.07495, 0.6356, 0.07495, 0.6701, 0.004842, 0.6942, 0.07581, 0.6696, 0.07581, 0.6353, 0.004842, 0.6942, 0.07581, 0.7221, 0.07581, 0.6696, 0.8635, 0.7221, 0.07581, 0.7221, 0.07581, 0.7564, 0.07581, 0.7564, 0.8635, 0.7564, 0.8635, 0.7221, 0.8617, 0.7573, 0.07495, 0.7573, 0.07495, 0.7228, 0.07495, 0.7228, 0.8617, 0.7228, 0.8617, 0.7573, 0.8617, 0.7228, 0.07495, 0.7228, 0.07495, 0.6701, 0.07495, 0.6701, 0.8617, 0.6701, 0.8617, 0.7228, 0.8617, 0.6701, 0.07495, 0.6701, 0.07495, 0.6356, 0.07495, 0.6356, 0.8617, 0.6356, 0.8617, 0.6701, 0.8635, 0.6353, 0.07581, 0.6353, 0.07581, 0.6696, 0.07581, 0.6696, 0.8635, 0.6696, 0.8635, 0.6353, 0.8635, 0.6696, 0.07581, 0.6696, 0.07581, 0.7221, 0.07581, 0.7221, 0.8635, 0.7221, 0.8635, 0.6696, 0.8742, 0.6097, 0.9961, 0.5131, 0.996, 0.6104, 0.8739, 0.5133, 0.9961, 0.5131, 0.8742, 0.6097, 0.8743, 0.7161, 0.996, 0.6104, 0.9965, 0.7162, 0.8742, 0.6097, 0.996, 0.6104, 0.8743, 0.7161, 0.8737, 0.7962, 0.9965, 0.7162, 0.9959, 0.7971, 0.8743, 0.7161, 0.9965, 0.7162, 0.8737, 0.7962, 0.9957, 0.6113, 0.8745, 0.5162, 0.9963, 0.5142, 0.8745, 0.5162, 0.9957, 0.6113, 0.8742, 0.6109, 0.9962, 0.7964, 0.8737, 0.7065, 0.9956, 0.7064, 0.8737, 0.7065, 0.9962, 0.7964, 0.8744, 0.7963, 0.9962, 0.6007, 0.8756, 0.5123, 0.9963, 0.5117, 0.8756, 0.5123, 0.9962, 0.6007, 0.8753, 0.6008, 0.9964, 0.6989, 0.8753, 0.6008, 0.9962, 0.6007, 0.8753, 0.6008, 0.9964, 0.6989, 0.8752, 0.6992, 0.9966, 0.7931, 0.8752, 0.6992, 0.9964, 0.6989, 0.8752, 0.6992, 0.9966, 0.7931, 0.8747, 0.7925, 0.8757, 0.6114, 0.9957, 0.5139, 0.9957, 0.6117, 0.8761, 0.5135, 0.9957, 0.5139, 0.8757, 0.6114, 0.9957, 0.6987, 0.8757, 0.6114, 0.9957, 0.6117, 0.8757, 0.6114, 0.9957, 0.6987, 0.8764, 0.6979, 0.9959, 0.7942, 0.8764, 0.6979, 0.9957, 0.6987, 0.8764, 0.6979, 0.9959, 0.7942, 0.8762, 0.7937, 0.8785, 0.5154, 0.9956, 0.5157, 0.9942, 0.6094, 0.8785, 0.5154, 0.9942, 0.6094, 0.8778, 0.6087, 0.9943, 0.6993, 0.8778, 0.6087, 0.9942, 0.6094, 0.8778, 0.6087, 0.9943, 0.6993, 0.8782, 0.6993, 0.9939, 0.7906, 0.8782, 0.6993, 0.9943, 0.6993, 0.8782, 0.6993, 0.9939, 0.7906, 0.8778, 0.7904, 0.8742, 0.6109, 0.9957, 0.6113, 0.8737, 0.7065, 0.8737, 0.7065, 0.9957, 0.6113, 0.9956, 0.7064, 0.878, 0.6076, 0.8786, 0.5124, 0.9969, 0.5132, 0.9969, 0.5132, 0.9966, 0.6086, 0.878, 0.6076, 0.8781, 0.7024, 0.878, 0.6076, 0.9966, 0.6086, 0.9966, 0.6086, 0.9966, 0.7022, 0.8781, 0.7024, 0.8784, 0.7949, 0.8781, 0.7024, 0.9966, 0.7022, 0.9966, 0.7022, 0.9967, 0.7944, 0.8784, 0.7949, 0.8759, 0.7071, 0.8766, 0.6106, 0.9954, 0.6096, 0.9954, 0.6096, 0.9955, 0.7082, 0.8759, 0.7071, 0.8766, 0.6106, 0.8759, 0.5113, 0.995, 0.5107, 0.995, 0.5107, 0.9954, 0.6096, 0.8766, 0.6106, 0.8758, 0.7953, 0.8759, 0.7071, 0.9955, 0.7082, 0.9955, 0.7082, 0.9949, 0.7946, 0.8758, 0.7953])
me_frame_gun__superhigh.materials.append(mat_grip)
me_frame_gun__superhigh.materials.append(mat_gun)
me_frame_gun__superhigh.update()
me_frame_spear__superhigh = bpy.data.meshes.new('frame spear  superhigh')
me_frame_spear__superhigh.from_pydata([(16.41, -0.011, 0.01389), (15.92, -0.011, 0.3674), (15.92, -0.3646, 0.01389), (15.92, -0.011, -0.3397), (15.92, 0.3426, 0.01389), (-3.891, -0.3646, 0.01389), (-3.891, -0.011, -0.3397), (-3.736, -0.011, 0.01389), (0.04021, -0.011, 1.302), (0.04021, 1.104, 0.6578), (0.04021, -1.126, 0.6578), (0.04021, -1.126, -0.6301), (0.04021, -0.011, -1.274), (0.04021, 1.104, -0.6301), (3.822, -0.011, 0.01389), (-3.891, -0.011, 0.3674), (-3.891, 0.3426, 0.01389), (16.5, -0.011, -0.9861), (18.61, -0.011, 0.01389), (15.61, -0.011, 0.01389), (16.5, -0.011, 1.014), (16.5, -1.011, 0.01389), (16.5, 0.989, 0.01389)], [], [(0, 1, 2), (0, 3, 4), (1, 0, 4), (3, 0, 2), (3, 2, 5), (5, 6, 3), (7, 8, 9), (7, 10, 8), (7, 11, 10), (7, 12, 11), (7, 13, 12), (7, 9, 13), (14, 9, 8), (14, 8, 10), (14, 10, 11), (14, 11, 12), (14, 12, 13), (14, 13, 9), (1, 15, 5), (5, 2, 1), (3, 6, 16), (16, 4, 3), (4, 16, 15), (15, 1, 4), (17, 18, 20), (20, 19, 17), (21, 18, 22), (22, 19, 21)])
me_frame_spear__superhigh.polygons.foreach_set('use_smooth', [True] * 28)
me_frame_spear__superhigh.polygons.foreach_set('material_index', [0, 0, 0, 0, 0, 0, 0, 0, 0, 0, 0, 0, 0, 0, 0, 0, 0, 0, 0, 0, 0, 0, 0, 0, 1, 1, 1, 1])
_uv = me_frame_spear__superhigh.uv_layers.new(name='UVMap_0')
_uv.uv.foreach_set('vector', [0.8607, 0.002475, 0.8768, 0.008905, 0.8605, 0.008905, 0.8607, 0.002475, 0.8442, 0.008905, 0.8278, 0.008905, 0.8768, 0.008905, 0.8607, 0.002475, 0.8932, 0.008905, 0.8442, 0.008905, 0.8607, 0.002475, 0.8605, 0.008905, 0.8442, 0.008905, 0.8605, 0.008905, 0.8605, 0.265, 0.8605, 0.265, 0.8442, 0.265, 0.8442, 0.008905, 0.6434, 0.8574, 0.4235, 0.7997, 0.4235, 0.7612, 0.6434, 0.8574, 0.4235, 0.8382, 0.4235, 0.7997, 0.6434, 0.8574, 0.4235, 0.8766, 0.4235, 0.8382, 0.6434, 0.8574, 0.4235, 0.9151, 0.4235, 0.8766, 0.6434, 0.8574, 0.4235, 0.9536, 0.4235, 0.9151, 0.6434, 0.8574, 0.4235, 0.992, 0.4235, 0.9536, 0.2052, 0.8574, 0.4235, 0.7612, 0.4235, 0.7997, 0.2052, 0.8574, 0.4235, 0.7997, 0.4235, 0.8382, 0.2052, 0.8574, 0.4235, 0.8382, 0.4235, 0.8766, 0.2052, 0.8574, 0.4235, 0.8766, 0.4235, 0.9151, 0.2052, 0.8574, 0.4235, 0.9151, 0.4235, 0.9536, 0.2052, 0.8574, 0.4235, 0.9536, 0.4235, 0.992, 0.8768, 0.008905, 0.8768, 0.265, 0.8605, 0.265, 0.8605, 0.265, 0.8605, 0.008905, 0.8768, 0.008905, 0.8442, 0.008905, 0.8442, 0.265, 0.8278, 0.265, 0.8278, 0.265, 0.8278, 0.008905, 0.8442, 0.008905, 0.8932, 0.008905, 0.8932, 0.265, 0.8768, 0.265, 0.8768, 0.265, 0.8768, 0.008905, 0.8932, 0.008905, 0.8703, 0.1267, 0.8964, 0.1844, 0.9244, 0.1276, 0.9244, 0.1276, 0.8978, 0.1033, 0.8703, 0.1267, 0.927, 0.2023, 0.899, 0.259, 0.8729, 0.2013, 0.8729, 0.2013, 0.9004, 0.1779, 0.927, 0.2023])
me_frame_spear__superhigh.materials.append(mat_spear)
me_frame_spear__superhigh.materials.append(mat_spear_2_sided)
me_frame_spear__superhigh.update()
me_frame_gun__frame_gun_1 = bpy.data.meshes.new('@frame gun  frame gun 1')
me_frame_gun__frame_gun_1.from_pydata([(19.68, 2.107, -6.691), (19.68, -0.893, -6.691), (-2.38, 2.107, -6.691), (-2.38, 2.107, -3.43), (16.55, -0.893, -6.691), (-2.38, -0.893, -3.43), (16.55, 2.107, -6.691), (-2.38, -0.893, -6.691), (19.68, 2.107, 3.981), (-2.816, -0.893, 0.981), (19.68, -0.893, 3.981), (-2.816, -0.893, 3.981), (-2.816, 2.107, 0.981), (-2.816, 2.107, 3.981), (16.55, 2.107, -3.43), (16.55, -0.893, -3.43), (16.55, -0.893, 0.981), (16.55, 2.107, 0.981)], [], [(15, 1, 10), (11, 9, 16), (0, 4, 6), (8, 14, 17), (3, 6, 2), (4, 5, 7), (6, 7, 2), (14, 4, 6), (3, 15, 14), (2, 5, 3), (10, 11, 16), (15, 4, 1), (16, 15, 10), (13, 10, 8), (12, 11, 13), (16, 14, 15), (12, 16, 9), (8, 1, 0), (0, 1, 4), (17, 12, 13), (8, 0, 14), (0, 6, 14), (17, 13, 8), (3, 14, 6), (4, 15, 5), (6, 4, 7), (14, 15, 4), (3, 5, 15), (2, 7, 5), (13, 11, 10), (12, 9, 11), (16, 17, 14), (12, 17, 16), (8, 10, 1)])
me_frame_gun__frame_gun_1.polygons.foreach_set('material_index', [0, 0, 0, 0, 1, 1, 1, 1, 1, 1, 0, 0, 0, 0, 0, 0, 0, 0, 0, 0, 0, 0, 0, 1, 1, 1, 1, 1, 1, 0, 0, 0, 0, 0])
me_frame_gun__frame_gun_1.materials.append(mat_metal)
me_frame_gun__frame_gun_1.materials.append(mat_ammo)
me_frame_gun__frame_gun_1.update()
me_frame_spear__frame_spear_0 = bpy.data.meshes.new('@frame spear  frame spear 0')
me_frame_spear__frame_spear_0.from_pydata([(15.9, -1e-06, 0.3427), (15.9, -1e-06, -0.3644), (15.9, 0.3536, -0.01087), (15.9, -1e-06, -0.3644), (15.9, -1e-06, 0.3427), (15.9, -0.3536, -0.01087), (15.9, -1e-06, -0.3644), (15.9, -0.3536, -0.01087), (-3.889, -0.3536, -0.01087), (-3.889, 0.0, -0.3644), (15.9, -1e-06, 0.3427), (-3.889, 0.0, 0.3427), (-3.889, -0.3536, -0.01087), (15.9, -0.3536, -0.01087), (15.9, -1e-06, -0.3644), (-3.889, 0.0, -0.3644), (-3.889, 0.3536, -0.01087), (15.9, 0.3536, -0.01087), (15.9, 0.3536, -0.01087), (-3.889, 0.3536, -0.01087), (-3.889, 0.0, 0.3427), (15.9, -1e-06, 0.3427), (-3.889, -0.3536, -0.01087), (-3.889, 0.0, 0.3427), (-3.889, 0.3536, -0.01087), (-3.889, 0.0, -0.3644)], [], [(0, 1, 2), (3, 4, 5), (6, 7, 8, 9), (10, 11, 12, 13), (14, 15, 16, 17), (18, 19, 20, 21), (22, 23, 24, 25)])
me_frame_spear__frame_spear_0.materials.append(mat_metal)
me_frame_spear__frame_spear_0.update()
arm_armature = bpy.data.armatures.new('Armature')  # bones are not reproduced

# ---- objects
ob_armature = bpy.data.objects.new('Armature', arm_armature)
ob_gun__superhigh = bpy.data.objects.new('gun  superhigh', me_frame_gun__superhigh)
ob_spear__superhigh = bpy.data.objects.new('spear  superhigh', me_frame_spear__superhigh)
ob_gun__frame_gun_1 = bpy.data.objects.new('@gun  frame gun 1', me_frame_gun__frame_gun_1)
ob_spear__frame_spear_0 = bpy.data.objects.new('@spear  frame spear 0', me_frame_spear__frame_spear_0)
ob_flash = bpy.data.objects.new('#flash', None)
ob_left_hand = bpy.data.objects.new('#left hand', None)
ob_left_hand_cyborg = bpy.data.objects.new('#left hand cyborg', None)
ob_left_hand_marine = bpy.data.objects.new('#left hand marine', None)
ob_primary_trigger = bpy.data.objects.new('#primary trigger', None)
ob_ground_point = bpy.data.objects.new('#ground point', None)

# ---- transforms, parenting, visibility, modifiers, constraints
ob_armature.location = (0.0, 0.0, 0.0)
ob_gun__superhigh.parent = ob_armature
ob_gun__superhigh.location = (0.4264, -0.607, 2.002)
_vg = ob_gun__superhigh.vertex_groups.new(name='frame gun')
_vg.add([0, 1, 2, 3, 4, 5, 6, 7, 8, 9, 10, 11, 12, 13, 14, 15, 16, 17, 18, 19, 20, 21, 22, 23, 24, 25, 26, 27, 28, 29, 30, 31, 32, 33, 34, 35, 36, 37, 38, 39, 40, 41, 42, 43, 44, 45, 46, 47, 48, 49, 50, 51, 52, 53, 54, 55, 56, 57, 58, 59, 60, 61, 62, 63, 64, 65, 66, 67, 68, 69, 70, 71, 72, 73, 74, 75, 76, 77, 78, 79, 80, 81, 82, 83, 84, 85, 86, 87, 88, 89, 90, 91, 92, 93, 94, 95, 96, 97, 98, 99, 100, 101, 102, 103, 104, 105, 106, 107, 108, 109, 110, 111, 112, 113, 114, 115, 116, 117, 118, 119, 120, 121, 122, 123, 124, 125, 126, 127, 128, 129, 130, 131, 132, 133, 134, 135, 136, 137, 138, 139, 140, 141, 142, 143, 144, 145, 146, 147, 148, 149, 150, 151, 152, 153, 154, 155, 156, 157, 158, 159, 160, 161, 162, 163, 164, 165, 166, 167, 168, 169, 170, 171, 172, 173, 174, 175], 1.0, 'REPLACE')
_m = ob_gun__superhigh.modifiers.new('Armature', 'ARMATURE')
_m.object = ob_armature
_m = ob_gun__superhigh.modifiers.new('Triangulate', 'TRIANGULATE')
_m.keep_custom_normals = True
_m = ob_gun__superhigh.modifiers.new('EdgeSplit', 'EDGE_SPLIT')
_m.use_edge_angle = False
ob_spear__superhigh.parent = ob_armature
ob_spear__superhigh.location = (23.86, 0.011, 4.483)
_vg = ob_spear__superhigh.vertex_groups.new(name='frame spear')
_vg.add([0, 1, 2, 3, 4, 5, 6, 7, 8, 9, 10, 11, 12, 13, 14, 15, 16, 17, 18, 19, 20, 21, 22], 1.0, 'REPLACE')
_m = ob_spear__superhigh.modifiers.new('Armature', 'ARMATURE')
_m.object = ob_armature
_m = ob_spear__superhigh.modifiers.new('Triangulate', 'TRIANGULATE')
_m.keep_custom_normals = True
_m = ob_spear__superhigh.modifiers.new('EdgeSplit', 'EDGE_SPLIT')
_m.use_edge_angle = False
ob_gun__frame_gun_1.parent = ob_armature
ob_gun__frame_gun_1.matrix_parent_inverse = Matrix(((1.0, -0.0, 0.0, -0.4264), (-0.0, 1.0, -0.0, -22.96), (0.0, -0.0, 1.0, -2.002), (-0.0, 0.0, -0.0, 1.0)))
ob_gun__frame_gun_1.location = (0.4264, -0.607, 2.002)
_m = ob_gun__frame_gun_1.modifiers.new('Triangulate', 'TRIANGULATE')
_m.keep_custom_normals = True
_m = ob_gun__frame_gun_1.modifiers.new('EdgeSplit', 'EDGE_SPLIT')
_m.use_edge_angle = False
ob_spear__frame_spear_0.parent = ob_armature
ob_spear__frame_spear_0.matrix_parent_inverse = Matrix(((1.0, -0.0, 0.0, -23.86), (-0.0, 1.0, -0.0, -1.011), (0.0, -0.0, 1.0, -4.483), (-0.0, 0.0, -0.0, 1.0)))
ob_spear__frame_spear_0.location = (23.86, 0.011, 4.483)
_m = ob_spear__frame_spear_0.modifiers.new('Triangulate', 'TRIANGULATE')
_m.keep_custom_normals = True
_m = ob_spear__frame_spear_0.modifiers.new('EdgeSplit', 'EDGE_SPLIT')
_m.use_edge_angle = False
ob_flash.parent = ob_armature
ob_flash.location = (24.35, -22.94, 2.495)
ob_flash.empty_display_type = 'ARROWS'
ob_flash.empty_display_size = 10.0
ob_left_hand.parent = ob_armature
ob_left_hand.location = (6.226, -19.75, 0.2846)
ob_left_hand.rotation_euler = (1.52, -0.3716, -1.267)
ob_left_hand.scale = (1.0, 1.0, 1.0)
ob_left_hand.empty_display_type = 'ARROWS'
ob_left_hand.empty_display_size = 10.0
ob_left_hand_cyborg.parent = ob_armature
ob_left_hand_cyborg.location = (6.226, -19.75, 0.2846)
ob_left_hand_cyborg.rotation_euler = (1.52, -0.3716, -1.267)
ob_left_hand_cyborg.scale = (1.0, 1.0, 1.0)
ob_left_hand_cyborg.empty_display_type = 'ARROWS'
ob_left_hand_cyborg.empty_display_size = 10.0
ob_left_hand_marine.parent = ob_armature
ob_left_hand_marine.location = (6.226, -19.75, 0.2846)
ob_left_hand_marine.rotation_euler = (1.52, -0.3716, -1.267)
ob_left_hand_marine.scale = (1.0, 1.0, 1.0)
ob_left_hand_marine.empty_display_type = 'ARROWS'
ob_left_hand_marine.empty_display_size = 10.0
ob_primary_trigger.parent = ob_armature
ob_primary_trigger.location = (21.02, -22.94, 2.495)
ob_primary_trigger.empty_display_type = 'ARROWS'
ob_primary_trigger.empty_display_size = 10.0
ob_ground_point.parent = ob_armature
ob_ground_point.location = (6.226, -21.75, 0.2846)
ob_ground_point.rotation_euler = (1.571, -0.0, 0.0)
ob_ground_point.scale = (1.0, 1.0, 1.0)
ob_ground_point.empty_display_type = 'ARROWS'
ob_ground_point.empty_display_size = 10.0

# ---- collection membership
col_collection.objects.link(ob_armature)
col_collection.objects.link(ob_gun__superhigh)
col_collection.objects.link(ob_spear__superhigh)
col_collection.objects.link(ob_gun__frame_gun_1)
col_collection.objects.link(ob_spear__frame_spear_0)
col_collection.objects.link(ob_flash)
col_collection.objects.link(ob_left_hand)
col_collection.objects.link(ob_left_hand_cyborg)
col_collection.objects.link(ob_left_hand_marine)
col_collection.objects.link(ob_primary_trigger)
col_collection.objects.link(ob_ground_point)

# ---- scene / render settings (as saved in the file)
scene.frame_start = 1; scene.frame_end = 3; scene.frame_set(1)
scene.render.engine = 'BLENDER_EEVEE_NEXT'
scene.render.fps = 30
scene.cycles.sampling_pattern = 'TABULATED_SOBOL'
scene.cycles.use_light_tree = False
scene.view_settings.view_transform = 'Filmic'
bpy.context.view_layer.update()

# ---- added for rendering (the .blend has no active camera and no usable light): camera, sun
cam_auto = bpy.data.cameras.new('AutoCamera')
cam_auto.lens = 50.0
cam_auto.sensor_width = 36.0
cam_auto.clip_end = 1000.0
ob_auto_camera = bpy.data.objects.new('AutoCamera', cam_auto)
scene.collection.objects.link(ob_auto_camera)
ob_auto_camera.location = (65.6979, -60.3853, 38.9865)
ob_auto_camera.rotation_euler = (1.09748, -7.21219e-08, 0.694738)
scene.camera = ob_auto_camera
light_auto_sun = bpy.data.lights.new('AutoSun', 'SUN')
light_auto_sun.energy = 3.0
light_auto_sun.angle = 0.0523599
ob_auto_sun = bpy.data.objects.new('AutoSun', light_auto_sun)
scene.collection.objects.link(ob_auto_sun)
ob_auto_sun.rotation_euler = (0.872665, 0.174533, 0.523599)
bpy.context.view_layer.update()
